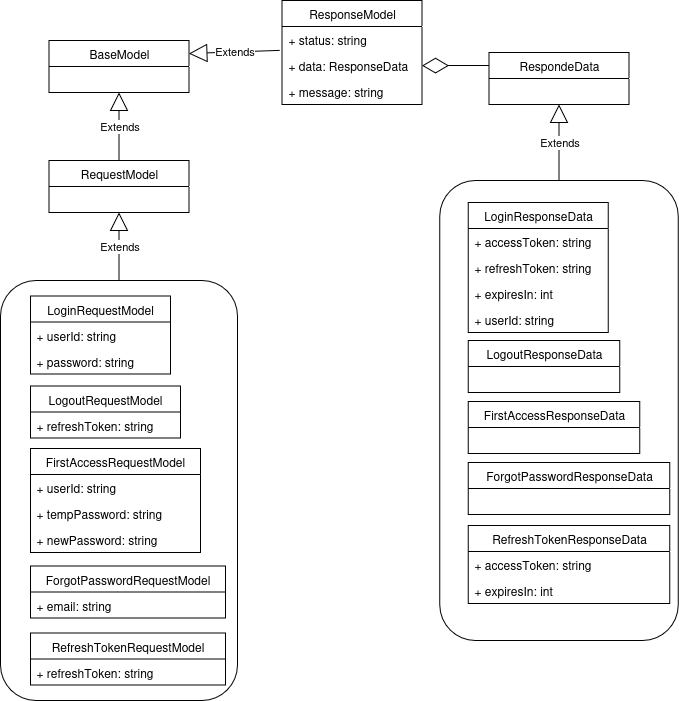

The diagram above was exported from draw.io. Its source (the exported page's mxGraphModel, read from the mxfile embedded in the PNG):
<mxGraphModel dx="1042" dy="611" grid="1" gridSize="10" guides="1" tooltips="1" connect="1" arrows="1" fold="1" page="1" pageScale="1" pageWidth="827" pageHeight="1169" math="0" shadow="0">
  <root>
    <mxCell id="0" />
    <mxCell id="1" parent="0" />
    <mxCell id="327rhv4NAMFpRALqQqD2-1" value="BaseModel" style="swimlane;fontStyle=0;childLayout=stackLayout;horizontal=1;startSize=26;fillColor=none;horizontalStack=0;resizeParent=1;resizeParentMax=0;resizeLast=0;collapsible=1;marginBottom=0;whiteSpace=wrap;html=1;" parent="1" vertex="1">
      <mxGeometry x="68.5" y="70" width="140" height="52" as="geometry" />
    </mxCell>
    <mxCell id="327rhv4NAMFpRALqQqD2-2" value="ResponseModel" style="swimlane;fontStyle=0;childLayout=stackLayout;horizontal=1;startSize=26;fillColor=none;horizontalStack=0;resizeParent=1;resizeParentMax=0;resizeLast=0;collapsible=1;marginBottom=0;whiteSpace=wrap;html=1;" parent="1" vertex="1">
      <mxGeometry x="301.5" y="30" width="140" height="104" as="geometry" />
    </mxCell>
    <mxCell id="327rhv4NAMFpRALqQqD2-3" value="+ status: string" style="text;strokeColor=none;fillColor=none;align=left;verticalAlign=top;spacingLeft=4;spacingRight=4;overflow=hidden;rotatable=0;points=[[0,0.5],[1,0.5]];portConstraint=eastwest;whiteSpace=wrap;html=1;" parent="327rhv4NAMFpRALqQqD2-2" vertex="1">
      <mxGeometry y="26" width="140" height="26" as="geometry" />
    </mxCell>
    <mxCell id="327rhv4NAMFpRALqQqD2-4" value="+ data: ResponseData" style="text;strokeColor=none;fillColor=none;align=left;verticalAlign=top;spacingLeft=4;spacingRight=4;overflow=hidden;rotatable=0;points=[[0,0.5],[1,0.5]];portConstraint=eastwest;whiteSpace=wrap;html=1;" parent="327rhv4NAMFpRALqQqD2-2" vertex="1">
      <mxGeometry y="52" width="140" height="26" as="geometry" />
    </mxCell>
    <mxCell id="327rhv4NAMFpRALqQqD2-5" value="+ message: string" style="text;strokeColor=none;fillColor=none;align=left;verticalAlign=top;spacingLeft=4;spacingRight=4;overflow=hidden;rotatable=0;points=[[0,0.5],[1,0.5]];portConstraint=eastwest;whiteSpace=wrap;html=1;" parent="327rhv4NAMFpRALqQqD2-2" vertex="1">
      <mxGeometry y="78" width="140" height="26" as="geometry" />
    </mxCell>
    <mxCell id="327rhv4NAMFpRALqQqD2-6" value="Extends" style="endArrow=block;endSize=16;endFill=0;html=1;rounded=0;entryX=0.5;entryY=1;entryDx=0;entryDy=0;exitX=0.5;exitY=0;exitDx=0;exitDy=0;" parent="1" source="-ABdG7sCowfO_n12mWy7-1" target="327rhv4NAMFpRALqQqD2-1" edge="1">
      <mxGeometry width="160" relative="1" as="geometry">
        <mxPoint x="138.5" y="188" as="sourcePoint" />
        <mxPoint x="358.5" y="160" as="targetPoint" />
      </mxGeometry>
    </mxCell>
    <mxCell id="327rhv4NAMFpRALqQqD2-7" value="Extends" style="endArrow=block;endSize=16;endFill=0;html=1;rounded=0;entryX=1;entryY=0.25;entryDx=0;entryDy=0;exitX=-0.017;exitY=0.919;exitDx=0;exitDy=0;exitPerimeter=0;" parent="1" source="327rhv4NAMFpRALqQqD2-3" target="327rhv4NAMFpRALqQqD2-1" edge="1">
      <mxGeometry width="160" relative="1" as="geometry">
        <mxPoint x="108.5" y="324" as="sourcePoint" />
        <mxPoint x="143.5" y="200" as="targetPoint" />
      </mxGeometry>
    </mxCell>
    <mxCell id="327rhv4NAMFpRALqQqD2-8" value="&amp;nbsp;" style="text;whiteSpace=wrap;html=1;" parent="1" vertex="1">
      <mxGeometry x="218.5" y="100" width="40" height="40" as="geometry" />
    </mxCell>
    <mxCell id="327rhv4NAMFpRALqQqD2-9" value="RespondeData" style="swimlane;fontStyle=0;childLayout=stackLayout;horizontal=1;startSize=26;fillColor=none;horizontalStack=0;resizeParent=1;resizeParentMax=0;resizeLast=0;collapsible=1;marginBottom=0;whiteSpace=wrap;html=1;" parent="1" vertex="1">
      <mxGeometry x="508.5" y="82" width="140" height="52" as="geometry" />
    </mxCell>
    <mxCell id="327rhv4NAMFpRALqQqD2-10" value="" style="endArrow=diamondThin;endFill=0;endSize=24;html=1;rounded=0;entryX=1;entryY=0.5;entryDx=0;entryDy=0;exitX=0;exitY=0.25;exitDx=0;exitDy=0;" parent="1" source="327rhv4NAMFpRALqQqD2-9" target="327rhv4NAMFpRALqQqD2-4" edge="1">
      <mxGeometry width="160" relative="1" as="geometry">
        <mxPoint x="348.5" y="400" as="sourcePoint" />
        <mxPoint x="508.5" y="400" as="targetPoint" />
      </mxGeometry>
    </mxCell>
    <mxCell id="327rhv4NAMFpRALqQqD2-11" value="Extends" style="endArrow=block;endSize=16;endFill=0;html=1;rounded=0;entryX=0.5;entryY=1;entryDx=0;entryDy=0;exitX=0.5;exitY=0;exitDx=0;exitDy=0;" parent="1" source="1XhcMP32EcI5OIzvfBty-12" target="327rhv4NAMFpRALqQqD2-9" edge="1">
      <mxGeometry width="160" relative="1" as="geometry">
        <mxPoint x="578.5" y="192" as="sourcePoint" />
        <mxPoint x="323.5" y="200" as="targetPoint" />
      </mxGeometry>
    </mxCell>
    <mxCell id="-ABdG7sCowfO_n12mWy7-1" value="RequestModel" style="swimlane;fontStyle=0;childLayout=stackLayout;horizontal=1;startSize=26;fillColor=none;horizontalStack=0;resizeParent=1;resizeParentMax=0;resizeLast=0;collapsible=1;marginBottom=0;whiteSpace=wrap;html=1;" parent="1" vertex="1">
      <mxGeometry x="68.5" y="190" width="140" height="52" as="geometry" />
    </mxCell>
    <mxCell id="ziM_BXv77w1HW5lNwPCA-7" value="" style="rounded=1;whiteSpace=wrap;html=1;container=1;" parent="1" vertex="1">
      <mxGeometry x="20" y="310" width="237" height="420" as="geometry" />
    </mxCell>
    <mxCell id="l5D1FJrjIvqoXG-AY079-1" value="LoginRequestModel" style="swimlane;fontStyle=0;childLayout=stackLayout;horizontal=1;startSize=26;fillColor=none;horizontalStack=0;resizeParent=1;resizeParentMax=0;resizeLast=0;collapsible=1;marginBottom=0;whiteSpace=wrap;html=1;" parent="ziM_BXv77w1HW5lNwPCA-7" vertex="1">
      <mxGeometry x="30" y="15.5" width="140" height="78" as="geometry" />
    </mxCell>
    <mxCell id="l5D1FJrjIvqoXG-AY079-2" value="+ userId: string" style="text;strokeColor=none;fillColor=none;align=left;verticalAlign=top;spacingLeft=4;spacingRight=4;overflow=hidden;rotatable=0;points=[[0,0.5],[1,0.5]];portConstraint=eastwest;whiteSpace=wrap;html=1;" parent="l5D1FJrjIvqoXG-AY079-1" vertex="1">
      <mxGeometry y="26" width="140" height="26" as="geometry" />
    </mxCell>
    <mxCell id="l5D1FJrjIvqoXG-AY079-3" value="+ password: string" style="text;strokeColor=none;fillColor=none;align=left;verticalAlign=top;spacingLeft=4;spacingRight=4;overflow=hidden;rotatable=0;points=[[0,0.5],[1,0.5]];portConstraint=eastwest;whiteSpace=wrap;html=1;" parent="l5D1FJrjIvqoXG-AY079-1" vertex="1">
      <mxGeometry y="52" width="140" height="26" as="geometry" />
    </mxCell>
    <mxCell id="l5D1FJrjIvqoXG-AY079-5" value="LogoutRequestModel" style="swimlane;fontStyle=0;childLayout=stackLayout;horizontal=1;startSize=26;fillColor=none;horizontalStack=0;resizeParent=1;resizeParentMax=0;resizeLast=0;collapsible=1;marginBottom=0;whiteSpace=wrap;html=1;" parent="ziM_BXv77w1HW5lNwPCA-7" vertex="1">
      <mxGeometry x="30" y="105.5" width="150" height="52" as="geometry" />
    </mxCell>
    <mxCell id="l5D1FJrjIvqoXG-AY079-6" value="+ refreshToken: string" style="text;strokeColor=none;fillColor=none;align=left;verticalAlign=top;spacingLeft=4;spacingRight=4;overflow=hidden;rotatable=0;points=[[0,0.5],[1,0.5]];portConstraint=eastwest;whiteSpace=wrap;html=1;" parent="l5D1FJrjIvqoXG-AY079-5" vertex="1">
      <mxGeometry y="26" width="150" height="26" as="geometry" />
    </mxCell>
    <mxCell id="ziM_BXv77w1HW5lNwPCA-1" value="ForgotPasswordRequestModel" style="swimlane;fontStyle=0;childLayout=stackLayout;horizontal=1;startSize=26;fillColor=none;horizontalStack=0;resizeParent=1;resizeParentMax=0;resizeLast=0;collapsible=1;marginBottom=0;whiteSpace=wrap;html=1;" parent="ziM_BXv77w1HW5lNwPCA-7" vertex="1">
      <mxGeometry x="30" y="285.5" width="195" height="52" as="geometry" />
    </mxCell>
    <mxCell id="ziM_BXv77w1HW5lNwPCA-2" value="+ email: string" style="text;strokeColor=none;fillColor=none;align=left;verticalAlign=top;spacingLeft=4;spacingRight=4;overflow=hidden;rotatable=0;points=[[0,0.5],[1,0.5]];portConstraint=eastwest;whiteSpace=wrap;html=1;" parent="ziM_BXv77w1HW5lNwPCA-1" vertex="1">
      <mxGeometry y="26" width="195" height="26" as="geometry" />
    </mxCell>
    <mxCell id="ziM_BXv77w1HW5lNwPCA-3" value="FirstAccessRequestModel" style="swimlane;fontStyle=0;childLayout=stackLayout;horizontal=1;startSize=26;fillColor=none;horizontalStack=0;resizeParent=1;resizeParentMax=0;resizeLast=0;collapsible=1;marginBottom=0;whiteSpace=wrap;html=1;" parent="ziM_BXv77w1HW5lNwPCA-7" vertex="1">
      <mxGeometry x="30" y="168" width="170" height="104" as="geometry" />
    </mxCell>
    <mxCell id="ziM_BXv77w1HW5lNwPCA-4" value="+ userId: string" style="text;strokeColor=none;fillColor=none;align=left;verticalAlign=top;spacingLeft=4;spacingRight=4;overflow=hidden;rotatable=0;points=[[0,0.5],[1,0.5]];portConstraint=eastwest;whiteSpace=wrap;html=1;" parent="ziM_BXv77w1HW5lNwPCA-3" vertex="1">
      <mxGeometry y="26" width="170" height="26" as="geometry" />
    </mxCell>
    <mxCell id="ziM_BXv77w1HW5lNwPCA-5" value="+ tempPassword: string" style="text;strokeColor=none;fillColor=none;align=left;verticalAlign=top;spacingLeft=4;spacingRight=4;overflow=hidden;rotatable=0;points=[[0,0.5],[1,0.5]];portConstraint=eastwest;whiteSpace=wrap;html=1;" parent="ziM_BXv77w1HW5lNwPCA-3" vertex="1">
      <mxGeometry y="52" width="170" height="26" as="geometry" />
    </mxCell>
    <mxCell id="ziM_BXv77w1HW5lNwPCA-6" value="+ newPassword: string" style="text;strokeColor=none;fillColor=none;align=left;verticalAlign=top;spacingLeft=4;spacingRight=4;overflow=hidden;rotatable=0;points=[[0,0.5],[1,0.5]];portConstraint=eastwest;whiteSpace=wrap;html=1;" parent="ziM_BXv77w1HW5lNwPCA-3" vertex="1">
      <mxGeometry y="78" width="170" height="26" as="geometry" />
    </mxCell>
    <mxCell id="1XhcMP32EcI5OIzvfBty-2" value="RefreshTokenRequestModel" style="swimlane;fontStyle=0;childLayout=stackLayout;horizontal=1;startSize=26;fillColor=none;horizontalStack=0;resizeParent=1;resizeParentMax=0;resizeLast=0;collapsible=1;marginBottom=0;whiteSpace=wrap;html=1;" parent="ziM_BXv77w1HW5lNwPCA-7" vertex="1">
      <mxGeometry x="30" y="352.5" width="195" height="52" as="geometry" />
    </mxCell>
    <mxCell id="1XhcMP32EcI5OIzvfBty-3" value="+ refreshToken: string" style="text;strokeColor=none;fillColor=none;align=left;verticalAlign=top;spacingLeft=4;spacingRight=4;overflow=hidden;rotatable=0;points=[[0,0.5],[1,0.5]];portConstraint=eastwest;whiteSpace=wrap;html=1;" parent="1XhcMP32EcI5OIzvfBty-2" vertex="1">
      <mxGeometry y="26" width="195" height="26" as="geometry" />
    </mxCell>
    <mxCell id="ziM_BXv77w1HW5lNwPCA-8" value="Extends" style="endArrow=block;endSize=16;endFill=0;html=1;rounded=0;exitX=0.5;exitY=0;exitDx=0;exitDy=0;entryX=0.5;entryY=1;entryDx=0;entryDy=0;" parent="1" source="ziM_BXv77w1HW5lNwPCA-7" target="-ABdG7sCowfO_n12mWy7-1" edge="1">
      <mxGeometry width="160" relative="1" as="geometry">
        <mxPoint x="128.5" y="238" as="sourcePoint" />
        <mxPoint x="178.5" y="250" as="targetPoint" />
      </mxGeometry>
    </mxCell>
    <mxCell id="1XhcMP32EcI5OIzvfBty-12" value="" style="rounded=1;whiteSpace=wrap;html=1;container=1;" parent="1" vertex="1">
      <mxGeometry x="459.25" y="210" width="238.5" height="460" as="geometry" />
    </mxCell>
    <mxCell id="ziM_BXv77w1HW5lNwPCA-9" value="LoginResponseData" style="swimlane;fontStyle=0;childLayout=stackLayout;horizontal=1;startSize=26;fillColor=none;horizontalStack=0;resizeParent=1;resizeParentMax=0;resizeLast=0;collapsible=1;marginBottom=0;whiteSpace=wrap;html=1;" parent="1XhcMP32EcI5OIzvfBty-12" vertex="1">
      <mxGeometry x="28.5" y="22" width="140" height="130" as="geometry" />
    </mxCell>
    <mxCell id="ziM_BXv77w1HW5lNwPCA-10" value="+ accessToken: string" style="text;strokeColor=none;fillColor=none;align=left;verticalAlign=top;spacingLeft=4;spacingRight=4;overflow=hidden;rotatable=0;points=[[0,0.5],[1,0.5]];portConstraint=eastwest;whiteSpace=wrap;html=1;" parent="ziM_BXv77w1HW5lNwPCA-9" vertex="1">
      <mxGeometry y="26" width="140" height="26" as="geometry" />
    </mxCell>
    <mxCell id="ziM_BXv77w1HW5lNwPCA-11" value="+ refreshToken: string" style="text;strokeColor=none;fillColor=none;align=left;verticalAlign=top;spacingLeft=4;spacingRight=4;overflow=hidden;rotatable=0;points=[[0,0.5],[1,0.5]];portConstraint=eastwest;whiteSpace=wrap;html=1;" parent="ziM_BXv77w1HW5lNwPCA-9" vertex="1">
      <mxGeometry y="52" width="140" height="26" as="geometry" />
    </mxCell>
    <mxCell id="ziM_BXv77w1HW5lNwPCA-12" value="+ expiresIn: int" style="text;strokeColor=none;fillColor=none;align=left;verticalAlign=top;spacingLeft=4;spacingRight=4;overflow=hidden;rotatable=0;points=[[0,0.5],[1,0.5]];portConstraint=eastwest;whiteSpace=wrap;html=1;" parent="ziM_BXv77w1HW5lNwPCA-9" vertex="1">
      <mxGeometry y="78" width="140" height="26" as="geometry" />
    </mxCell>
    <mxCell id="1XhcMP32EcI5OIzvfBty-1" value="+ userId: string" style="text;strokeColor=none;fillColor=none;align=left;verticalAlign=top;spacingLeft=4;spacingRight=4;overflow=hidden;rotatable=0;points=[[0,0.5],[1,0.5]];portConstraint=eastwest;whiteSpace=wrap;html=1;" parent="ziM_BXv77w1HW5lNwPCA-9" vertex="1">
      <mxGeometry y="104" width="140" height="26" as="geometry" />
    </mxCell>
    <mxCell id="1XhcMP32EcI5OIzvfBty-4" value="RefreshTokenResponseData" style="swimlane;fontStyle=0;childLayout=stackLayout;horizontal=1;startSize=26;fillColor=none;horizontalStack=0;resizeParent=1;resizeParentMax=0;resizeLast=0;collapsible=1;marginBottom=0;whiteSpace=wrap;html=1;" parent="1XhcMP32EcI5OIzvfBty-12" vertex="1">
      <mxGeometry x="28.5" y="345" width="201.5" height="78" as="geometry" />
    </mxCell>
    <mxCell id="1XhcMP32EcI5OIzvfBty-5" value="+ accessToken: string" style="text;strokeColor=none;fillColor=none;align=left;verticalAlign=top;spacingLeft=4;spacingRight=4;overflow=hidden;rotatable=0;points=[[0,0.5],[1,0.5]];portConstraint=eastwest;whiteSpace=wrap;html=1;" parent="1XhcMP32EcI5OIzvfBty-4" vertex="1">
      <mxGeometry y="26" width="201.5" height="26" as="geometry" />
    </mxCell>
    <mxCell id="1XhcMP32EcI5OIzvfBty-7" value="+ expiresIn: int" style="text;strokeColor=none;fillColor=none;align=left;verticalAlign=top;spacingLeft=4;spacingRight=4;overflow=hidden;rotatable=0;points=[[0,0.5],[1,0.5]];portConstraint=eastwest;whiteSpace=wrap;html=1;" parent="1XhcMP32EcI5OIzvfBty-4" vertex="1">
      <mxGeometry y="52" width="201.5" height="26" as="geometry" />
    </mxCell>
    <mxCell id="1XhcMP32EcI5OIzvfBty-9" value="LogoutResponseData" style="swimlane;fontStyle=0;childLayout=stackLayout;horizontal=1;startSize=26;fillColor=none;horizontalStack=0;resizeParent=1;resizeParentMax=0;resizeLast=0;collapsible=1;marginBottom=0;whiteSpace=wrap;html=1;" parent="1XhcMP32EcI5OIzvfBty-12" vertex="1">
      <mxGeometry x="28.5" y="160" width="151.5" height="52" as="geometry" />
    </mxCell>
    <mxCell id="1XhcMP32EcI5OIzvfBty-10" value="FirstAccessResponseData" style="swimlane;fontStyle=0;childLayout=stackLayout;horizontal=1;startSize=26;fillColor=none;horizontalStack=0;resizeParent=1;resizeParentMax=0;resizeLast=0;collapsible=1;marginBottom=0;whiteSpace=wrap;html=1;" parent="1XhcMP32EcI5OIzvfBty-12" vertex="1">
      <mxGeometry x="28.5" y="221" width="171.5" height="52" as="geometry" />
    </mxCell>
    <mxCell id="1XhcMP32EcI5OIzvfBty-11" value="ForgotPasswordResponseData" style="swimlane;fontStyle=0;childLayout=stackLayout;horizontal=1;startSize=26;fillColor=none;horizontalStack=0;resizeParent=1;resizeParentMax=0;resizeLast=0;collapsible=1;marginBottom=0;whiteSpace=wrap;html=1;" parent="1XhcMP32EcI5OIzvfBty-12" vertex="1">
      <mxGeometry x="28.5" y="282" width="201.5" height="52" as="geometry" />
    </mxCell>
  </root>
</mxGraphModel>